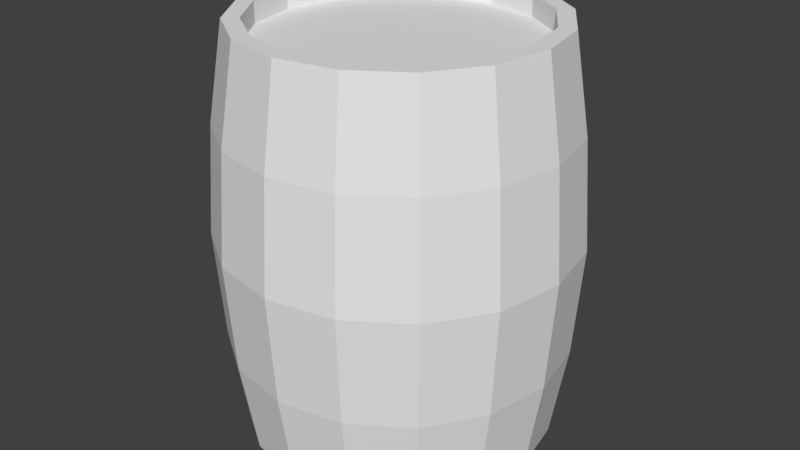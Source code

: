 # Source: 1.blend  (saved by Blender 2.78.0; exported with 4.5.12 LTS)
import bpy
from mathutils import Matrix  # noqa: F401  (used for matrix-valued properties, if any)

bpy.ops.wm.read_factory_settings(use_empty=True)
scene = bpy.context.scene
scene.name = 'Scene'

# ---- collections
col_collection_1 = bpy.data.collections.new('Collection 1'); scene.collection.children.link(col_collection_1)

# ---- world
world_world = bpy.data.worlds.new('World'); scene.world = world_world
world_world.color = (0.05088, 0.05088, 0.05088)
world_world.use_sun_shadow = False
world_world.sun_shadow_jitter_overblur = 0.0
world_world.cycles.sampling_method = 'MANUAL'

# ---- meshes
me_cylinder = bpy.data.meshes.new('Cylinder')
me_cylinder.from_pydata([(-1.973e-08, 0.8918, 1.199), (0.3413, 0.8239, 1.199), (0.6306, 0.6306, 1.199), (0.8239, 0.3413, 1.199), (0.8918, -4.453e-08, 1.199), (0.8239, -0.3413, 1.199), (0.6306, -0.6306, 1.199), (0.3413, -0.8239, 1.199), (1.337e-07, -0.8918, 1.199), (-0.3413, -0.8239, 1.199), (-0.6306, -0.6306, 1.199), (-0.8239, -0.3413, 1.199), (-0.8918, 4.526e-09, 1.199), (-0.8239, 0.3413, 1.199), (-0.6306, 0.6306, 1.199), (-0.3413, 0.8239, 1.199), (-6.575e-09, 1.151, 0.0), (0.4405, 1.063, 0.0), (0.8139, 0.8139, 0.0), (1.063, 0.4405, 0.0), (1.151, -5.183e-08, 0.0), (1.063, -0.4405, 0.0), (0.8139, -0.8139, 0.0), (0.4405, -1.063, 0.0), (1.672e-07, -1.151, 0.0), (-0.4405, -1.063, 0.0), (-0.8139, -0.8139, 0.0), (-1.063, -0.4405, 0.0), (-1.151, 1.221e-08, 0.0), (-1.063, 0.4405, 0.0), (-0.8139, 0.8139, 0.0), (-0.4405, 1.063, 0.0), (-3.725e-09, 1.1, 0.6395), (0.421, 1.016, 0.6395), (0.7778, 0.7778, 0.6395), (1.016, 0.421, 0.6395), (1.1, -4.92e-08, 0.6395), (1.016, -0.421, 0.6395), (0.7778, -0.7778, 0.6395), (0.421, -1.016, 0.6395), (1.624e-07, -1.1, 0.6395), (-0.421, -1.016, 0.6395), (-0.7778, -0.7778, 0.6395), (-1.016, -0.421, 0.6395), (-1.1, 1.2e-08, 0.6395), (-1.016, 0.421, 0.6395), (-0.7778, 0.7778, 0.6395), (-0.421, 1.016, 0.6395), (0.3827, 0.9239, 1.199), (0.0, 1.0, 1.199), (0.7071, 0.7071, 1.199), (0.9239, 0.3827, 1.199), (1.0, -4.371e-08, 1.199), (0.9239, -0.3827, 1.199), (0.7071, -0.7071, 1.199), (0.3827, -0.9239, 1.199), (1.51e-07, -1.0, 1.199), (-0.3827, -0.9239, 1.199), (-0.7071, -0.7071, 1.199), (-0.9239, -0.3827, 1.199), (-1.0, 1.192e-08, 1.199), (-0.9239, 0.3827, 1.199), (-0.7071, 0.7071, 1.199), (-0.3827, 0.9239, 1.199), (0.337, 0.8137, 1.075), (-2.379e-08, 0.8808, 1.075), (0.6228, 0.6228, 1.075), (0.8137, 0.337, 1.075), (0.8808, -4.462e-08, 1.075), (0.8137, -0.337, 1.075), (0.6228, -0.6228, 1.075), (0.337, -0.8137, 1.075), (1.309e-07, -0.8808, 1.075), (-0.337, -0.8137, 1.075), (-0.6228, -0.6228, 1.075), (-0.8137, -0.337, 1.075), (-0.8808, 3.521e-09, 1.075), (-0.8137, 0.337, 1.075), (-0.6228, 0.6228, 1.075), (-0.337, 0.8137, 1.075), (-1.32e-10, 1.004, 1.18), (0.384, 0.9272, 1.18), (0.7096, 0.7096, 1.18), (0.9272, 0.384, 1.18), (1.004, -4.391e-08, 1.18), (0.9272, -0.384, 1.18), (0.7096, -0.7096, 1.18), (0.384, -0.9272, 1.18), (1.514e-07, -1.004, 1.18), (-0.384, -0.9272, 1.18), (-0.7096, -0.7096, 1.18), (-0.9272, -0.384, 1.18), (-1.004, 1.193e-08, 1.18), (-0.9272, 0.384, 1.18), (-0.7096, 0.7096, 1.18), (-0.384, 0.9272, 1.18), (-0.8239, -0.3413, 1.167), (-0.8918, 4.526e-09, 1.167), (0.8918, -4.453e-08, 1.167), (0.8239, -0.3413, 1.167), (-0.8239, 0.3413, 1.167), (0.6306, -0.6306, 1.167), (-0.6306, 0.6306, 1.167), (0.3413, -0.8239, 1.167), (-0.3413, 0.8239, 1.167), (1.332e-07, -0.8918, 1.167), (-2.023e-08, 0.8918, 1.167), (0.3413, 0.8239, 1.167), (-0.3413, -0.8239, 1.167), (0.6306, 0.6306, 1.167), (-0.6306, -0.6306, 1.167), (0.8239, 0.3413, 1.167), (-0.8239, -0.3413, 1.091), (0.8918, -4.453e-08, 1.091), (-2.137e-08, 0.8918, 1.091), (-0.8918, 4.526e-09, 1.091), (0.8239, -0.3413, 1.091), (-0.8239, 0.3413, 1.091), (0.6306, -0.6306, 1.091), (-0.6306, 0.6306, 1.091), (0.3413, -0.8239, 1.091), (-0.3413, 0.8239, 1.091), (1.321e-07, -0.8918, 1.091), (0.3413, 0.8239, 1.091), (-0.3413, -0.8239, 1.091), (0.6306, 0.6306, 1.091), (-0.6306, -0.6306, 1.091), (0.8239, 0.3413, 1.091), (0.3413, 0.8239, 1.075), (-2.161e-08, 0.8918, 1.075), (0.6306, 0.6306, 1.075), (0.8239, 0.3413, 1.075), (0.8918, -4.453e-08, 1.075), (0.8239, -0.3413, 1.075), (0.6306, -0.6306, 1.075), (0.3413, -0.8239, 1.075), (1.319e-07, -0.8918, 1.075), (-0.3413, -0.8239, 1.075), (-0.6306, -0.6306, 1.075), (-0.8239, -0.3413, 1.075), (-0.8918, 4.526e-09, 1.075), (-0.8239, 0.3413, 1.075), (-0.6306, 0.6306, 1.075), (-0.3413, 0.8239, 1.075)], [], [(80, 49, 48, 81), (81, 48, 50, 82), (82, 50, 51, 83), (83, 51, 52, 84), (84, 52, 53, 85), (85, 53, 54, 86), (86, 54, 55, 87), (87, 55, 56, 88), (88, 56, 57, 89), (89, 57, 58, 90), (90, 58, 59, 91), (91, 59, 60, 92), (92, 60, 61, 93), (93, 61, 62, 94), (115, 112, 139, 140), (94, 62, 63, 95), (95, 63, 49, 80), (31, 47, 32, 16), (30, 46, 47, 31), (29, 45, 46, 30), (28, 44, 45, 29), (27, 43, 44, 28), (26, 42, 43, 27), (25, 41, 42, 26), (24, 40, 41, 25), (23, 39, 40, 24), (22, 38, 39, 23), (21, 37, 38, 22), (20, 36, 37, 21), (19, 35, 36, 20), (18, 34, 35, 19), (17, 33, 34, 18), (16, 32, 33, 17), (0, 1, 48, 49), (1, 2, 50, 48), (2, 3, 51, 50), (3, 4, 52, 51), (4, 5, 53, 52), (5, 6, 54, 53), (6, 7, 55, 54), (7, 8, 56, 55), (8, 9, 57, 56), (9, 10, 58, 57), (10, 11, 59, 58), (11, 12, 60, 59), (12, 13, 61, 60), (13, 14, 62, 61), (14, 15, 63, 62), (15, 0, 49, 63), (64, 65, 79, 78, 77, 76, 75, 74, 73, 72, 71, 70, 69, 68, 67, 66), (116, 113, 132, 133), (117, 115, 140, 141), (118, 116, 133, 134), (119, 117, 141, 142), (120, 118, 134, 135), (121, 119, 142, 143), (122, 120, 135, 136), (123, 114, 129, 128), (114, 121, 143, 129), (124, 122, 136, 137), (125, 123, 128, 130), (126, 124, 137, 138), (127, 125, 130, 131), (112, 126, 138, 139), (113, 127, 131, 132), (47, 95, 80, 32), (46, 94, 95, 47), (45, 93, 94, 46), (44, 92, 93, 45), (43, 91, 92, 44), (42, 90, 91, 43), (41, 89, 90, 42), (40, 88, 89, 41), (39, 87, 88, 40), (38, 86, 87, 39), (37, 85, 86, 38), (36, 84, 85, 37), (35, 83, 84, 36), (34, 82, 83, 35), (33, 81, 82, 34), (32, 80, 81, 33), (4, 3, 111, 98), (11, 10, 110, 96), (3, 2, 109, 111), (10, 9, 108, 110), (2, 1, 107, 109), (9, 8, 105, 108), (0, 15, 104, 106), (1, 0, 106, 107), (8, 7, 103, 105), (15, 14, 102, 104), (7, 6, 101, 103), (14, 13, 100, 102), (6, 5, 99, 101), (13, 12, 97, 100), (5, 4, 98, 99), (12, 11, 96, 97), (98, 111, 127, 113), (96, 110, 126, 112), (111, 109, 125, 127), (110, 108, 124, 126), (109, 107, 123, 125), (108, 105, 122, 124), (106, 104, 121, 114), (107, 106, 114, 123), (105, 103, 120, 122), (104, 102, 119, 121), (103, 101, 118, 120), (102, 100, 117, 119), (101, 99, 116, 118), (100, 97, 115, 117), (99, 98, 113, 116), (97, 96, 112, 115), (65, 64, 128, 129), (64, 66, 130, 128), (66, 67, 131, 130), (67, 68, 132, 131), (68, 69, 133, 132), (69, 70, 134, 133), (70, 71, 135, 134), (71, 72, 136, 135), (72, 73, 137, 136), (73, 74, 138, 137), (74, 75, 139, 138), (75, 76, 140, 139), (76, 77, 141, 140), (77, 78, 142, 141), (78, 79, 143, 142), (79, 65, 129, 143)])
me_cylinder.use_remesh_preserve_volume = False
me_cylinder.use_remesh_preserve_attributes = False
me_cylinder.use_mirror_vertex_groups = False
me_cylinder.update()

# ---- objects
ob_cylinder = bpy.data.objects.new('Cylinder', me_cylinder)

# ---- transforms, parenting, visibility, modifiers, constraints
ob_cylinder.location = (0.0, 0.0, 0.0)
ob_cylinder.scale = (1.294, 1.294, 1.438)
ob_cylinder.lineart.crease_threshold = 0.0
_m = ob_cylinder.modifiers.new('Mirror', 'MIRROR')
_m.use_axis = (False, False, True)
_m.use_clip = True

# ---- collection membership
col_collection_1.objects.link(ob_cylinder)

# ---- scene / render settings (as saved in the file)
scene.frame_start = 1; scene.frame_end = 250; scene.frame_set(1)
scene.render.engine = 'BLENDER_EEVEE_NEXT'
scene.render.resolution_percentage = 50
scene.render.dither_intensity = 0.0
scene.cycles.use_denoising = False
scene.cycles.samples = 128
scene.cycles.sampling_pattern = 'TABULATED_SOBOL'
scene.cycles.light_sampling_threshold = 0.0
scene.cycles.use_adaptive_sampling = False
scene.cycles.use_light_tree = False
scene.cycles.blur_glossy = 0.0
scene.cycles.sample_clamp_indirect = 0.0
scene.view_settings.view_transform = 'Standard'
bpy.context.view_layer.update()

# ---- added for rendering (the .blend has no active camera and no usable light): camera, sun
cam_auto = bpy.data.cameras.new('AutoCamera')
cam_auto.lens = 50.0
cam_auto.sensor_width = 36.0
cam_auto.clip_end = 1000.0
ob_auto_camera = bpy.data.objects.new('AutoCamera', cam_auto)
scene.collection.objects.link(ob_auto_camera)
ob_auto_camera.location = (5.03758, -6.0451, 4.03007)
ob_auto_camera.rotation_euler = (1.09748, -7.21219e-08, 0.694738)
scene.camera = ob_auto_camera
light_auto_sun = bpy.data.lights.new('AutoSun', 'SUN')
light_auto_sun.energy = 3.0
light_auto_sun.angle = 0.0523599
ob_auto_sun = bpy.data.objects.new('AutoSun', light_auto_sun)
scene.collection.objects.link(ob_auto_sun)
ob_auto_sun.rotation_euler = (0.872665, 0.174533, 0.523599)
bpy.context.view_layer.update()
